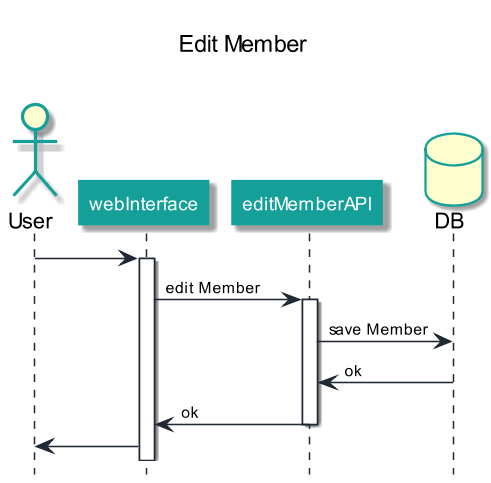

The diagram above was rendered by PlantUML. Its source (embedded in the PNG):
@startuml editMember
       hide footbox
    center header \n<font color=black size=15>Edit Member</font> \n\n
skinparam dpi 150
skinparam sequence {
    LifeLineBorderColor #1F2833
    ArrowFontSize 10
    ArrowColor #1F2833
    ParticipantPediting 20
    ParticipantFontSize 12
    ParticipantFontColor #FFFFFF
    ParticipantBorderColor #14A098
    ParticipantBackgroundColor #14A098
}

skinparam ActorBorderColor #14A098
skinparam DatabaseBorderColor #14A098
    actor User
    participant webInterface
    participant editMemberAPI
    database DB
    User-> webInterface: 
    activate webInterface
    webInterface-> editMemberAPI: edit Member
    activate editMemberAPI
    editMemberAPI -> DB : save Member
    DB -> editMemberAPI : ok
    editMemberAPI -> webInterface: ok
    deactivate editMemberAPI
    webInterface->User
@enduml